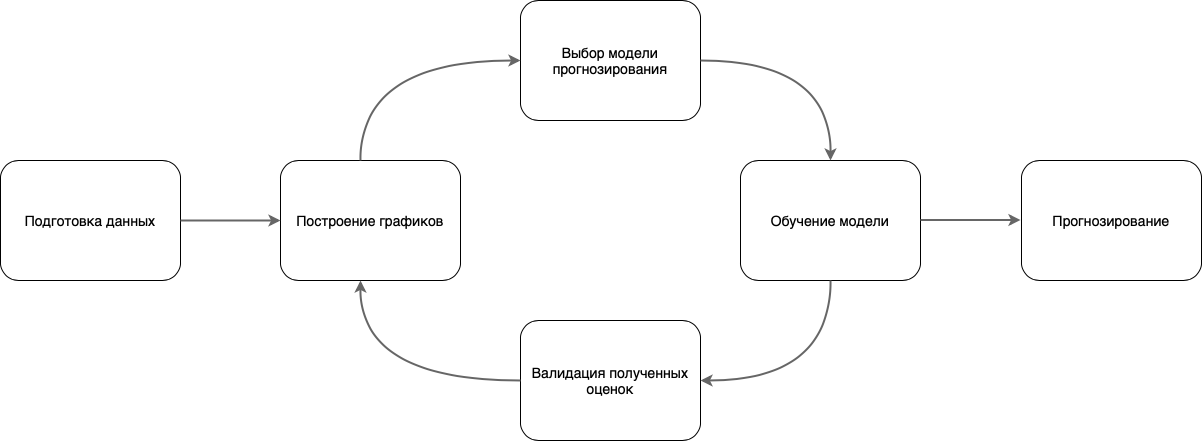

The diagram above was exported from draw.io. Its source (the exported page's mxGraphModel, read from the mxfile embedded in the PNG):
<mxGraphModel dx="946" dy="645" grid="1" gridSize="10" guides="1" tooltips="1" connect="1" arrows="1" fold="1" page="1" pageScale="1" pageWidth="827" pageHeight="1169" math="0" shadow="0">
  <root>
    <mxCell id="0" />
    <mxCell id="1" parent="0" />
    <mxCell id="gjE0HWD6I48Ud9QgmABh-3" value="&lt;font style=&quot;font-size: 14px&quot;&gt;Подготовка данных&lt;/font&gt;" style="rounded=1;whiteSpace=wrap;html=1;fillColor=none;" vertex="1" parent="1">
      <mxGeometry x="40" y="280" width="180" height="120" as="geometry" />
    </mxCell>
    <mxCell id="gjE0HWD6I48Ud9QgmABh-4" value="&lt;font style=&quot;font-size: 14px&quot;&gt;Построение графиков&lt;br&gt;&lt;/font&gt;" style="rounded=1;whiteSpace=wrap;html=1;fillColor=none;" vertex="1" parent="1">
      <mxGeometry x="320" y="280" width="180" height="120" as="geometry" />
    </mxCell>
    <mxCell id="gjE0HWD6I48Ud9QgmABh-5" value="&lt;font style=&quot;font-size: 14px&quot;&gt;Выбор модели прогнозирования&lt;/font&gt;" style="rounded=1;whiteSpace=wrap;html=1;fillColor=none;" vertex="1" parent="1">
      <mxGeometry x="560" y="120" width="180" height="120" as="geometry" />
    </mxCell>
    <mxCell id="gjE0HWD6I48Ud9QgmABh-6" value="&lt;span style=&quot;font-size: 14px&quot;&gt;Обучение модели&lt;/span&gt;" style="rounded=1;whiteSpace=wrap;html=1;fillColor=none;" vertex="1" parent="1">
      <mxGeometry x="780" y="280" width="180" height="120" as="geometry" />
    </mxCell>
    <mxCell id="gjE0HWD6I48Ud9QgmABh-7" value="&lt;span style=&quot;font-size: 14px&quot;&gt;Валидация полученных оценок&lt;/span&gt;" style="rounded=1;whiteSpace=wrap;html=1;fillColor=none;" vertex="1" parent="1">
      <mxGeometry x="560" y="440" width="180" height="120" as="geometry" />
    </mxCell>
    <mxCell id="gjE0HWD6I48Ud9QgmABh-8" value="&lt;span style=&quot;font-size: 14px&quot;&gt;Прогнозирование&lt;/span&gt;" style="rounded=1;whiteSpace=wrap;html=1;fillColor=none;" vertex="1" parent="1">
      <mxGeometry x="1061" y="280" width="180" height="120" as="geometry" />
    </mxCell>
    <mxCell id="gjE0HWD6I48Ud9QgmABh-9" value="" style="endArrow=classic;html=1;strokeWidth=2;fillColor=#f5f5f5;strokeColor=#666666;" edge="1" parent="1" source="gjE0HWD6I48Ud9QgmABh-3" target="gjE0HWD6I48Ud9QgmABh-4">
      <mxGeometry width="50" height="50" relative="1" as="geometry">
        <mxPoint x="250" y="340" as="sourcePoint" />
        <mxPoint x="300" y="290" as="targetPoint" />
      </mxGeometry>
    </mxCell>
    <mxCell id="gjE0HWD6I48Ud9QgmABh-10" value="" style="endArrow=classic;html=1;strokeWidth=2;fillColor=#f5f5f5;strokeColor=#666666;" edge="1" parent="1">
      <mxGeometry width="50" height="50" relative="1" as="geometry">
        <mxPoint x="960" y="339.5" as="sourcePoint" />
        <mxPoint x="1060" y="339.5" as="targetPoint" />
      </mxGeometry>
    </mxCell>
    <mxCell id="gjE0HWD6I48Ud9QgmABh-11" value="" style="endArrow=classic;html=1;strokeWidth=2;fillColor=#f5f5f5;strokeColor=#666666;edgeStyle=orthogonalEdgeStyle;curved=1;" edge="1" parent="1" source="gjE0HWD6I48Ud9QgmABh-5" target="gjE0HWD6I48Ud9QgmABh-6">
      <mxGeometry width="50" height="50" relative="1" as="geometry">
        <mxPoint x="880" y="179.5" as="sourcePoint" />
        <mxPoint x="980" y="179.5" as="targetPoint" />
        <Array as="points">
          <mxPoint x="870" y="180" />
        </Array>
      </mxGeometry>
    </mxCell>
    <mxCell id="gjE0HWD6I48Ud9QgmABh-14" value="" style="endArrow=classic;html=1;strokeWidth=2;fillColor=#f5f5f5;strokeColor=#666666;edgeStyle=orthogonalEdgeStyle;curved=1;" edge="1" parent="1" source="gjE0HWD6I48Ud9QgmABh-6" target="gjE0HWD6I48Ud9QgmABh-7">
      <mxGeometry width="50" height="50" relative="1" as="geometry">
        <mxPoint x="940" y="499.5" as="sourcePoint" />
        <mxPoint x="1040" y="499.5" as="targetPoint" />
        <Array as="points">
          <mxPoint x="870" y="500" />
        </Array>
      </mxGeometry>
    </mxCell>
    <mxCell id="gjE0HWD6I48Ud9QgmABh-15" value="" style="endArrow=classic;html=1;strokeWidth=2;fillColor=#f5f5f5;strokeColor=#666666;edgeStyle=orthogonalEdgeStyle;curved=1;" edge="1" parent="1" source="gjE0HWD6I48Ud9QgmABh-4" target="gjE0HWD6I48Ud9QgmABh-5">
      <mxGeometry width="50" height="50" relative="1" as="geometry">
        <mxPoint x="797.5" y="410" as="sourcePoint" />
        <mxPoint x="742.5" y="450" as="targetPoint" />
        <Array as="points">
          <mxPoint x="400" y="180" />
        </Array>
      </mxGeometry>
    </mxCell>
    <mxCell id="gjE0HWD6I48Ud9QgmABh-16" value="" style="endArrow=classic;html=1;strokeWidth=2;fillColor=#f5f5f5;strokeColor=#666666;edgeStyle=orthogonalEdgeStyle;curved=1;" edge="1" parent="1" source="gjE0HWD6I48Ud9QgmABh-7" target="gjE0HWD6I48Ud9QgmABh-4">
      <mxGeometry width="50" height="50" relative="1" as="geometry">
        <mxPoint x="807.5" y="420" as="sourcePoint" />
        <mxPoint x="752.5" y="460" as="targetPoint" />
        <Array as="points">
          <mxPoint x="400" y="500" />
        </Array>
      </mxGeometry>
    </mxCell>
  </root>
</mxGraphModel>